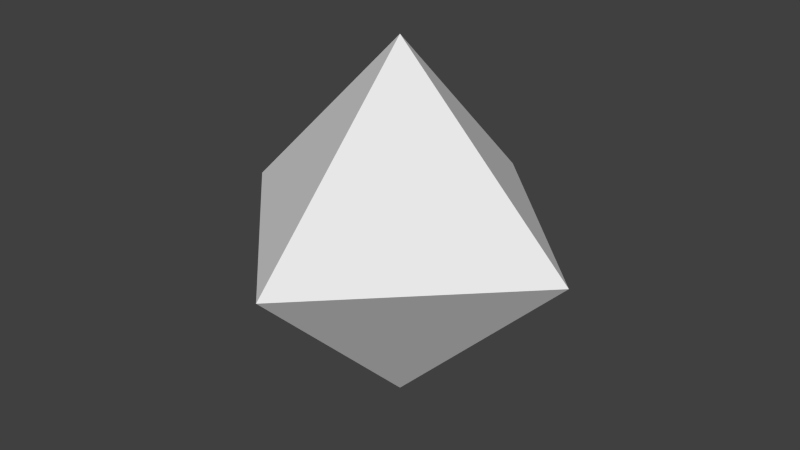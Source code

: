# Source: octohedron_L.blend  (saved by Blender 2.76.0; exported with 4.5.12 LTS)
import bpy
from mathutils import Matrix  # noqa: F401  (used for matrix-valued properties, if any)

bpy.ops.wm.read_factory_settings(use_empty=True)
scene = bpy.context.scene
scene.name = 'Scene'

# ---- collections
col_collection_1 = bpy.data.collections.new('Collection 1'); scene.collection.children.link(col_collection_1)

# ---- world
world_world = bpy.data.worlds.new('World'); scene.world = world_world
world_world.color = (0.05088, 0.05088, 0.05088)
world_world.use_sun_shadow = False
world_world.sun_shadow_jitter_overblur = 0.0
world_world.cycles.sampling_method = 'MANUAL'
world_world.cycles.sample_map_resolution = 256

# ---- meshes
me_cube_004 = bpy.data.meshes.new('Cube.004')
me_cube_004.from_pydata([(0.0, 0.0, 7.5), (0.0, 0.0, -7.5), (0.0, -7.5, 0.0), (0.0, 7.5, 0.0), (7.5, 0.0, 0.0), (-7.5, 0.0, 0.0)], [], [(4, 2, 1), (2, 5, 1), (5, 3, 1), (5, 0, 3), (3, 4, 1), (3, 0, 4), (4, 0, 2), (2, 0, 5)])
me_cube_004.use_remesh_preserve_volume = False
me_cube_004.use_remesh_preserve_attributes = False
me_cube_004.use_mirror_vertex_groups = False
me_cube_004.update()

# ---- objects
ob_cube = bpy.data.objects.new('Cube', me_cube_004)

# ---- transforms, parenting, visibility, modifiers, constraints
ob_cube.location = (0.0, 0.0, 0.0)
ob_cube.lineart.crease_threshold = 0.0

# ---- collection membership
col_collection_1.objects.link(ob_cube)

# ---- scene / render settings (as saved in the file)
scene.frame_start = 1; scene.frame_end = 250; scene.frame_set(1)
scene.render.engine = 'BLENDER_EEVEE_NEXT'
scene.render.resolution_percentage = 50
scene.render.dither_intensity = 0.0
scene.cycles.use_denoising = False
scene.cycles.samples = 10
scene.cycles.sampling_pattern = 'TABULATED_SOBOL'
scene.cycles.light_sampling_threshold = 0.0
scene.cycles.use_adaptive_sampling = False
scene.cycles.use_light_tree = False
scene.cycles.blur_glossy = 0.0
scene.cycles.pixel_filter_type = 'GAUSSIAN'
scene.cycles.sample_clamp_indirect = 0.0
scene.view_settings.view_transform = 'Standard'
bpy.context.view_layer.update()

# ---- added for rendering (the .blend has no active camera and no usable light): camera, sun
cam_auto = bpy.data.cameras.new('AutoCamera')
cam_auto.lens = 50.0
cam_auto.sensor_width = 36.0
cam_auto.clip_end = 1000.0
ob_auto_camera = bpy.data.objects.new('AutoCamera', cam_auto)
scene.collection.objects.link(ob_auto_camera)
ob_auto_camera.location = (24.038, -28.8456, 19.2304)
ob_auto_camera.rotation_euler = (1.09748, -7.21219e-08, 0.694738)
scene.camera = ob_auto_camera
light_auto_sun = bpy.data.lights.new('AutoSun', 'SUN')
light_auto_sun.energy = 3.0
light_auto_sun.angle = 0.0523599
ob_auto_sun = bpy.data.objects.new('AutoSun', light_auto_sun)
scene.collection.objects.link(ob_auto_sun)
ob_auto_sun.rotation_euler = (0.872665, 0.174533, 0.523599)
bpy.context.view_layer.update()
